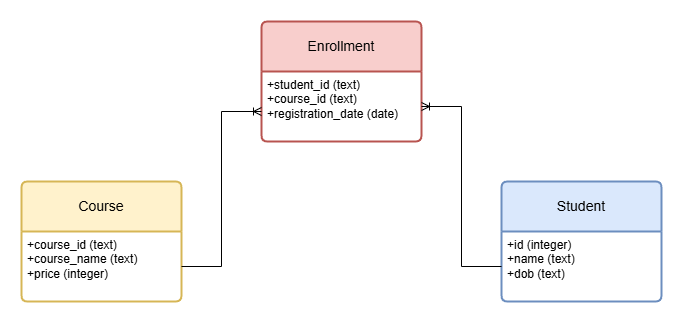

The diagram above was exported from draw.io. Its source (the exported page's mxGraphModel, read from the mxfile embedded in the PNG):
<mxGraphModel dx="1426" dy="823" grid="1" gridSize="10" guides="1" tooltips="1" connect="1" arrows="1" fold="1" page="1" pageScale="1" pageWidth="850" pageHeight="1100" math="0" shadow="0">
  <root>
    <mxCell id="iXAKUmijcr9LUOKWlmF5-0" />
    <mxCell id="iXAKUmijcr9LUOKWlmF5-1" parent="iXAKUmijcr9LUOKWlmF5-0" />
    <mxCell id="iXAKUmijcr9LUOKWlmF5-2" value="Student" style="swimlane;childLayout=stackLayout;horizontal=1;startSize=50;horizontalStack=0;rounded=1;fontSize=14;fontStyle=0;strokeWidth=2;resizeParent=0;resizeLast=1;shadow=0;dashed=0;align=center;arcSize=4;whiteSpace=wrap;html=1;fillColor=#dae8fc;strokeColor=#6c8ebf;" vertex="1" parent="iXAKUmijcr9LUOKWlmF5-1">
      <mxGeometry x="600" y="400" width="160" height="120" as="geometry" />
    </mxCell>
    <mxCell id="iXAKUmijcr9LUOKWlmF5-3" value="+id (integer)&lt;br&gt;+name (text)&lt;br&gt;+dob (text)" style="align=left;strokeColor=none;fillColor=none;spacingLeft=4;spacingRight=4;fontSize=12;verticalAlign=top;resizable=0;rotatable=0;part=1;html=1;whiteSpace=wrap;" vertex="1" parent="iXAKUmijcr9LUOKWlmF5-2">
      <mxGeometry y="50" width="160" height="70" as="geometry" />
    </mxCell>
    <mxCell id="iXAKUmijcr9LUOKWlmF5-4" value="Enrollment" style="swimlane;childLayout=stackLayout;horizontal=1;startSize=50;horizontalStack=0;rounded=1;fontSize=14;fontStyle=0;strokeWidth=2;resizeParent=0;resizeLast=1;shadow=0;dashed=0;align=center;arcSize=4;whiteSpace=wrap;html=1;fillColor=#f8cecc;strokeColor=#b85450;" vertex="1" parent="iXAKUmijcr9LUOKWlmF5-1">
      <mxGeometry x="360" y="240" width="160" height="120" as="geometry" />
    </mxCell>
    <mxCell id="iXAKUmijcr9LUOKWlmF5-5" value="+student_id (text)&lt;br&gt;+course_id (text)&lt;div&gt;+registration_date (date)&lt;/div&gt;" style="align=left;strokeColor=none;fillColor=none;spacingLeft=4;spacingRight=4;fontSize=12;verticalAlign=top;resizable=0;rotatable=0;part=1;html=1;whiteSpace=wrap;" vertex="1" parent="iXAKUmijcr9LUOKWlmF5-4">
      <mxGeometry y="50" width="160" height="70" as="geometry" />
    </mxCell>
    <mxCell id="iXAKUmijcr9LUOKWlmF5-6" value="Course" style="swimlane;childLayout=stackLayout;horizontal=1;startSize=50;horizontalStack=0;rounded=1;fontSize=14;fontStyle=0;strokeWidth=2;resizeParent=0;resizeLast=1;shadow=0;dashed=0;align=center;arcSize=4;whiteSpace=wrap;html=1;fillColor=#fff2cc;strokeColor=#d6b656;" vertex="1" parent="iXAKUmijcr9LUOKWlmF5-1">
      <mxGeometry x="120" y="400" width="160" height="120" as="geometry" />
    </mxCell>
    <mxCell id="iXAKUmijcr9LUOKWlmF5-7" value="+course_id (text)&lt;br&gt;+course_name (text)&lt;br&gt;+price (integer)" style="align=left;strokeColor=none;fillColor=none;spacingLeft=4;spacingRight=4;fontSize=12;verticalAlign=top;resizable=0;rotatable=0;part=1;html=1;whiteSpace=wrap;" vertex="1" parent="iXAKUmijcr9LUOKWlmF5-6">
      <mxGeometry y="50" width="160" height="70" as="geometry" />
    </mxCell>
    <mxCell id="t2tpwjmdAciHkzbLI526-8" style="edgeStyle=orthogonalEdgeStyle;rounded=0;orthogonalLoop=1;jettySize=auto;html=1;entryX=0;entryY=0.75;entryDx=0;entryDy=0;strokeColor=default;align=center;verticalAlign=middle;fontFamily=Helvetica;fontSize=12;fontColor=default;labelBackgroundColor=default;endArrow=ERoneToMany;" edge="1" parent="iXAKUmijcr9LUOKWlmF5-1" source="iXAKUmijcr9LUOKWlmF5-7" target="iXAKUmijcr9LUOKWlmF5-4">
      <mxGeometry relative="1" as="geometry" />
    </mxCell>
    <mxCell id="t2tpwjmdAciHkzbLI526-9" style="edgeStyle=orthogonalEdgeStyle;rounded=0;orthogonalLoop=1;jettySize=auto;html=1;entryX=1;entryY=0.5;entryDx=0;entryDy=0;strokeColor=default;align=center;verticalAlign=middle;fontFamily=Helvetica;fontSize=12;fontColor=default;labelBackgroundColor=default;endArrow=ERoneToMany;" edge="1" parent="iXAKUmijcr9LUOKWlmF5-1" source="iXAKUmijcr9LUOKWlmF5-3" target="iXAKUmijcr9LUOKWlmF5-5">
      <mxGeometry relative="1" as="geometry" />
    </mxCell>
  </root>
</mxGraphModel>